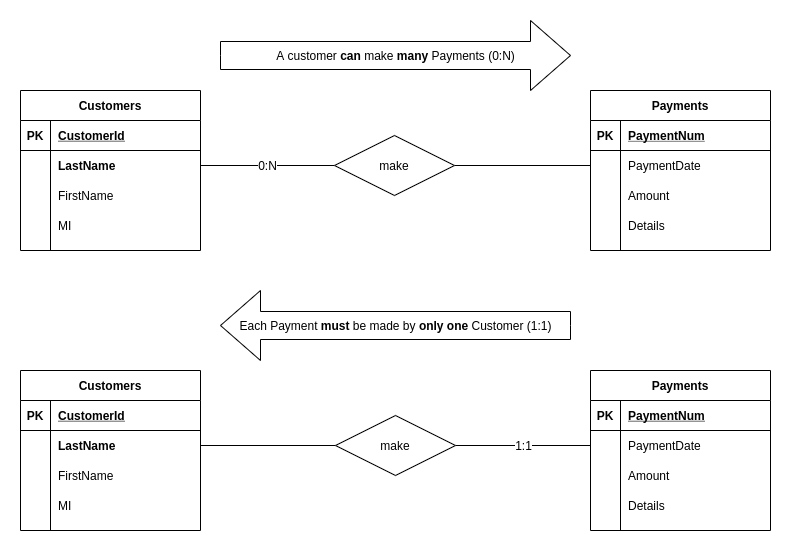

The diagram above was exported from draw.io. Its source (the exported page's mxGraphModel, read from the mxfile embedded in the PNG):
<mxGraphModel dx="868" dy="496" grid="1" gridSize="10" guides="1" tooltips="1" connect="1" arrows="1" fold="1" page="1" pageScale="1" pageWidth="827" pageHeight="1169" math="0" shadow="0">
  <root>
    <mxCell id="Pgyx0q2nDwEAroxImxm--0" />
    <mxCell id="Pgyx0q2nDwEAroxImxm--1" parent="Pgyx0q2nDwEAroxImxm--0" />
    <mxCell id="Pgyx0q2nDwEAroxImxm--2" value="Customers" style="shape=table;startSize=30;container=1;collapsible=1;childLayout=tableLayout;fixedRows=1;rowLines=0;fontStyle=1;align=center;resizeLast=1;" vertex="1" parent="Pgyx0q2nDwEAroxImxm--1">
      <mxGeometry x="40" y="120" width="180" height="160" as="geometry" />
    </mxCell>
    <mxCell id="Pgyx0q2nDwEAroxImxm--3" value="" style="shape=partialRectangle;collapsible=0;dropTarget=0;pointerEvents=0;fillColor=none;top=0;left=0;bottom=1;right=0;points=[[0,0.5],[1,0.5]];portConstraint=eastwest;" vertex="1" parent="Pgyx0q2nDwEAroxImxm--2">
      <mxGeometry y="30" width="180" height="30" as="geometry" />
    </mxCell>
    <mxCell id="Pgyx0q2nDwEAroxImxm--4" value="PK" style="shape=partialRectangle;connectable=0;fillColor=none;top=0;left=0;bottom=0;right=0;fontStyle=1;overflow=hidden;" vertex="1" parent="Pgyx0q2nDwEAroxImxm--3">
      <mxGeometry width="30" height="30" as="geometry" />
    </mxCell>
    <mxCell id="Pgyx0q2nDwEAroxImxm--5" value="CustomerId" style="shape=partialRectangle;connectable=0;fillColor=none;top=0;left=0;bottom=0;right=0;align=left;spacingLeft=6;fontStyle=5;overflow=hidden;" vertex="1" parent="Pgyx0q2nDwEAroxImxm--3">
      <mxGeometry x="30" width="150" height="30" as="geometry" />
    </mxCell>
    <mxCell id="Pgyx0q2nDwEAroxImxm--6" value="" style="shape=partialRectangle;collapsible=0;dropTarget=0;pointerEvents=0;fillColor=none;top=0;left=0;bottom=0;right=0;points=[[0,0.5],[1,0.5]];portConstraint=eastwest;" vertex="1" parent="Pgyx0q2nDwEAroxImxm--2">
      <mxGeometry y="60" width="180" height="30" as="geometry" />
    </mxCell>
    <mxCell id="Pgyx0q2nDwEAroxImxm--7" value="" style="shape=partialRectangle;connectable=0;fillColor=none;top=0;left=0;bottom=0;right=0;editable=1;overflow=hidden;" vertex="1" parent="Pgyx0q2nDwEAroxImxm--6">
      <mxGeometry width="30" height="30" as="geometry" />
    </mxCell>
    <mxCell id="Pgyx0q2nDwEAroxImxm--8" value="LastName" style="shape=partialRectangle;connectable=0;fillColor=none;top=0;left=0;bottom=0;right=0;align=left;spacingLeft=6;overflow=hidden;fontStyle=1" vertex="1" parent="Pgyx0q2nDwEAroxImxm--6">
      <mxGeometry x="30" width="150" height="30" as="geometry" />
    </mxCell>
    <mxCell id="Pgyx0q2nDwEAroxImxm--9" value="" style="shape=partialRectangle;collapsible=0;dropTarget=0;pointerEvents=0;fillColor=none;top=0;left=0;bottom=0;right=0;points=[[0,0.5],[1,0.5]];portConstraint=eastwest;" vertex="1" parent="Pgyx0q2nDwEAroxImxm--2">
      <mxGeometry y="90" width="180" height="30" as="geometry" />
    </mxCell>
    <mxCell id="Pgyx0q2nDwEAroxImxm--10" value="" style="shape=partialRectangle;connectable=0;fillColor=none;top=0;left=0;bottom=0;right=0;editable=1;overflow=hidden;" vertex="1" parent="Pgyx0q2nDwEAroxImxm--9">
      <mxGeometry width="30" height="30" as="geometry" />
    </mxCell>
    <mxCell id="Pgyx0q2nDwEAroxImxm--11" value="FirstName" style="shape=partialRectangle;connectable=0;fillColor=none;top=0;left=0;bottom=0;right=0;align=left;spacingLeft=6;overflow=hidden;" vertex="1" parent="Pgyx0q2nDwEAroxImxm--9">
      <mxGeometry x="30" width="150" height="30" as="geometry" />
    </mxCell>
    <mxCell id="Pgyx0q2nDwEAroxImxm--12" value="" style="shape=partialRectangle;collapsible=0;dropTarget=0;pointerEvents=0;fillColor=none;top=0;left=0;bottom=0;right=0;points=[[0,0.5],[1,0.5]];portConstraint=eastwest;" vertex="1" parent="Pgyx0q2nDwEAroxImxm--2">
      <mxGeometry y="120" width="180" height="30" as="geometry" />
    </mxCell>
    <mxCell id="Pgyx0q2nDwEAroxImxm--13" value="" style="shape=partialRectangle;connectable=0;fillColor=none;top=0;left=0;bottom=0;right=0;editable=1;overflow=hidden;" vertex="1" parent="Pgyx0q2nDwEAroxImxm--12">
      <mxGeometry width="30" height="30" as="geometry" />
    </mxCell>
    <mxCell id="Pgyx0q2nDwEAroxImxm--14" value="MI" style="shape=partialRectangle;connectable=0;fillColor=none;top=0;left=0;bottom=0;right=0;align=left;spacingLeft=6;overflow=hidden;" vertex="1" parent="Pgyx0q2nDwEAroxImxm--12">
      <mxGeometry x="30" width="150" height="30" as="geometry" />
    </mxCell>
    <mxCell id="Pgyx0q2nDwEAroxImxm--15" value="Payments" style="shape=table;startSize=30;container=1;collapsible=1;childLayout=tableLayout;fixedRows=1;rowLines=0;fontStyle=1;align=center;resizeLast=1;" vertex="1" parent="Pgyx0q2nDwEAroxImxm--1">
      <mxGeometry x="610" y="120" width="180" height="160" as="geometry" />
    </mxCell>
    <mxCell id="Pgyx0q2nDwEAroxImxm--16" value="" style="shape=partialRectangle;collapsible=0;dropTarget=0;pointerEvents=0;fillColor=none;top=0;left=0;bottom=1;right=0;points=[[0,0.5],[1,0.5]];portConstraint=eastwest;" vertex="1" parent="Pgyx0q2nDwEAroxImxm--15">
      <mxGeometry y="30" width="180" height="30" as="geometry" />
    </mxCell>
    <mxCell id="Pgyx0q2nDwEAroxImxm--17" value="PK" style="shape=partialRectangle;connectable=0;fillColor=none;top=0;left=0;bottom=0;right=0;fontStyle=1;overflow=hidden;" vertex="1" parent="Pgyx0q2nDwEAroxImxm--16">
      <mxGeometry width="30" height="30" as="geometry" />
    </mxCell>
    <mxCell id="Pgyx0q2nDwEAroxImxm--18" value="PaymentNum" style="shape=partialRectangle;connectable=0;fillColor=none;top=0;left=0;bottom=0;right=0;align=left;spacingLeft=6;fontStyle=5;overflow=hidden;" vertex="1" parent="Pgyx0q2nDwEAroxImxm--16">
      <mxGeometry x="30" width="150" height="30" as="geometry" />
    </mxCell>
    <mxCell id="Pgyx0q2nDwEAroxImxm--19" value="" style="shape=partialRectangle;collapsible=0;dropTarget=0;pointerEvents=0;fillColor=none;top=0;left=0;bottom=0;right=0;points=[[0,0.5],[1,0.5]];portConstraint=eastwest;" vertex="1" parent="Pgyx0q2nDwEAroxImxm--15">
      <mxGeometry y="60" width="180" height="30" as="geometry" />
    </mxCell>
    <mxCell id="Pgyx0q2nDwEAroxImxm--20" value="" style="shape=partialRectangle;connectable=0;fillColor=none;top=0;left=0;bottom=0;right=0;editable=1;overflow=hidden;" vertex="1" parent="Pgyx0q2nDwEAroxImxm--19">
      <mxGeometry width="30" height="30" as="geometry" />
    </mxCell>
    <mxCell id="Pgyx0q2nDwEAroxImxm--21" value="PaymentDate" style="shape=partialRectangle;connectable=0;fillColor=none;top=0;left=0;bottom=0;right=0;align=left;spacingLeft=6;overflow=hidden;" vertex="1" parent="Pgyx0q2nDwEAroxImxm--19">
      <mxGeometry x="30" width="150" height="30" as="geometry" />
    </mxCell>
    <mxCell id="Pgyx0q2nDwEAroxImxm--22" value="" style="shape=partialRectangle;collapsible=0;dropTarget=0;pointerEvents=0;fillColor=none;top=0;left=0;bottom=0;right=0;points=[[0,0.5],[1,0.5]];portConstraint=eastwest;" vertex="1" parent="Pgyx0q2nDwEAroxImxm--15">
      <mxGeometry y="90" width="180" height="30" as="geometry" />
    </mxCell>
    <mxCell id="Pgyx0q2nDwEAroxImxm--23" value="" style="shape=partialRectangle;connectable=0;fillColor=none;top=0;left=0;bottom=0;right=0;editable=1;overflow=hidden;" vertex="1" parent="Pgyx0q2nDwEAroxImxm--22">
      <mxGeometry width="30" height="30" as="geometry" />
    </mxCell>
    <mxCell id="Pgyx0q2nDwEAroxImxm--24" value="Amount" style="shape=partialRectangle;connectable=0;fillColor=none;top=0;left=0;bottom=0;right=0;align=left;spacingLeft=6;overflow=hidden;" vertex="1" parent="Pgyx0q2nDwEAroxImxm--22">
      <mxGeometry x="30" width="150" height="30" as="geometry" />
    </mxCell>
    <mxCell id="Pgyx0q2nDwEAroxImxm--25" value="" style="shape=partialRectangle;collapsible=0;dropTarget=0;pointerEvents=0;fillColor=none;top=0;left=0;bottom=0;right=0;points=[[0,0.5],[1,0.5]];portConstraint=eastwest;" vertex="1" parent="Pgyx0q2nDwEAroxImxm--15">
      <mxGeometry y="120" width="180" height="30" as="geometry" />
    </mxCell>
    <mxCell id="Pgyx0q2nDwEAroxImxm--26" value="" style="shape=partialRectangle;connectable=0;fillColor=none;top=0;left=0;bottom=0;right=0;editable=1;overflow=hidden;" vertex="1" parent="Pgyx0q2nDwEAroxImxm--25">
      <mxGeometry width="30" height="30" as="geometry" />
    </mxCell>
    <mxCell id="Pgyx0q2nDwEAroxImxm--27" value="Details" style="shape=partialRectangle;connectable=0;fillColor=none;top=0;left=0;bottom=0;right=0;align=left;spacingLeft=6;overflow=hidden;" vertex="1" parent="Pgyx0q2nDwEAroxImxm--25">
      <mxGeometry x="30" width="150" height="30" as="geometry" />
    </mxCell>
    <mxCell id="Pgyx0q2nDwEAroxImxm--32" value="0:N" style="edgeStyle=orthogonalEdgeStyle;rounded=0;orthogonalLoop=1;jettySize=auto;html=1;entryX=1;entryY=0.5;entryDx=0;entryDy=0;startArrow=none;startFill=0;endArrow=none;endFill=0;fontSize=12;" edge="1" parent="Pgyx0q2nDwEAroxImxm--1" source="Pgyx0q2nDwEAroxImxm--28" target="Pgyx0q2nDwEAroxImxm--6">
      <mxGeometry relative="1" as="geometry" />
    </mxCell>
    <mxCell id="Pgyx0q2nDwEAroxImxm--33" style="edgeStyle=orthogonalEdgeStyle;rounded=0;orthogonalLoop=1;jettySize=auto;html=1;startArrow=none;startFill=0;endArrow=none;endFill=0;fontSize=14;" edge="1" parent="Pgyx0q2nDwEAroxImxm--1" source="Pgyx0q2nDwEAroxImxm--28" target="Pgyx0q2nDwEAroxImxm--19">
      <mxGeometry relative="1" as="geometry" />
    </mxCell>
    <mxCell id="Pgyx0q2nDwEAroxImxm--28" value="make" style="shape=rhombus;perimeter=rhombusPerimeter;whiteSpace=wrap;html=1;align=center;" vertex="1" parent="Pgyx0q2nDwEAroxImxm--1">
      <mxGeometry x="354" y="165" width="120" height="60" as="geometry" />
    </mxCell>
    <mxCell id="Pgyx0q2nDwEAroxImxm--34" value="A customer &lt;b&gt;can&lt;/b&gt; make &lt;b&gt;many&lt;/b&gt; Payments (0:N)" style="html=1;shadow=0;dashed=0;align=center;verticalAlign=middle;shape=mxgraph.arrows2.arrow;dy=0.6;dx=40;notch=0;fontSize=12;" vertex="1" parent="Pgyx0q2nDwEAroxImxm--1">
      <mxGeometry x="240" y="50" width="350" height="70" as="geometry" />
    </mxCell>
    <mxCell id="Pgyx0q2nDwEAroxImxm--126" value="Customers" style="shape=table;startSize=30;container=1;collapsible=1;childLayout=tableLayout;fixedRows=1;rowLines=0;fontStyle=1;align=center;resizeLast=1;" vertex="1" parent="Pgyx0q2nDwEAroxImxm--1">
      <mxGeometry x="40" y="400" width="180" height="160" as="geometry" />
    </mxCell>
    <mxCell id="Pgyx0q2nDwEAroxImxm--127" value="" style="shape=partialRectangle;collapsible=0;dropTarget=0;pointerEvents=0;fillColor=none;top=0;left=0;bottom=1;right=0;points=[[0,0.5],[1,0.5]];portConstraint=eastwest;" vertex="1" parent="Pgyx0q2nDwEAroxImxm--126">
      <mxGeometry y="30" width="180" height="30" as="geometry" />
    </mxCell>
    <mxCell id="Pgyx0q2nDwEAroxImxm--128" value="PK" style="shape=partialRectangle;connectable=0;fillColor=none;top=0;left=0;bottom=0;right=0;fontStyle=1;overflow=hidden;" vertex="1" parent="Pgyx0q2nDwEAroxImxm--127">
      <mxGeometry width="30" height="30" as="geometry" />
    </mxCell>
    <mxCell id="Pgyx0q2nDwEAroxImxm--129" value="CustomerId" style="shape=partialRectangle;connectable=0;fillColor=none;top=0;left=0;bottom=0;right=0;align=left;spacingLeft=6;fontStyle=5;overflow=hidden;" vertex="1" parent="Pgyx0q2nDwEAroxImxm--127">
      <mxGeometry x="30" width="150" height="30" as="geometry" />
    </mxCell>
    <mxCell id="Pgyx0q2nDwEAroxImxm--130" value="" style="shape=partialRectangle;collapsible=0;dropTarget=0;pointerEvents=0;fillColor=none;top=0;left=0;bottom=0;right=0;points=[[0,0.5],[1,0.5]];portConstraint=eastwest;" vertex="1" parent="Pgyx0q2nDwEAroxImxm--126">
      <mxGeometry y="60" width="180" height="30" as="geometry" />
    </mxCell>
    <mxCell id="Pgyx0q2nDwEAroxImxm--131" value="" style="shape=partialRectangle;connectable=0;fillColor=none;top=0;left=0;bottom=0;right=0;editable=1;overflow=hidden;" vertex="1" parent="Pgyx0q2nDwEAroxImxm--130">
      <mxGeometry width="30" height="30" as="geometry" />
    </mxCell>
    <mxCell id="Pgyx0q2nDwEAroxImxm--132" value="LastName" style="shape=partialRectangle;connectable=0;fillColor=none;top=0;left=0;bottom=0;right=0;align=left;spacingLeft=6;overflow=hidden;fontStyle=1" vertex="1" parent="Pgyx0q2nDwEAroxImxm--130">
      <mxGeometry x="30" width="150" height="30" as="geometry" />
    </mxCell>
    <mxCell id="Pgyx0q2nDwEAroxImxm--133" value="" style="shape=partialRectangle;collapsible=0;dropTarget=0;pointerEvents=0;fillColor=none;top=0;left=0;bottom=0;right=0;points=[[0,0.5],[1,0.5]];portConstraint=eastwest;" vertex="1" parent="Pgyx0q2nDwEAroxImxm--126">
      <mxGeometry y="90" width="180" height="30" as="geometry" />
    </mxCell>
    <mxCell id="Pgyx0q2nDwEAroxImxm--134" value="" style="shape=partialRectangle;connectable=0;fillColor=none;top=0;left=0;bottom=0;right=0;editable=1;overflow=hidden;" vertex="1" parent="Pgyx0q2nDwEAroxImxm--133">
      <mxGeometry width="30" height="30" as="geometry" />
    </mxCell>
    <mxCell id="Pgyx0q2nDwEAroxImxm--135" value="FirstName" style="shape=partialRectangle;connectable=0;fillColor=none;top=0;left=0;bottom=0;right=0;align=left;spacingLeft=6;overflow=hidden;" vertex="1" parent="Pgyx0q2nDwEAroxImxm--133">
      <mxGeometry x="30" width="150" height="30" as="geometry" />
    </mxCell>
    <mxCell id="Pgyx0q2nDwEAroxImxm--136" value="" style="shape=partialRectangle;collapsible=0;dropTarget=0;pointerEvents=0;fillColor=none;top=0;left=0;bottom=0;right=0;points=[[0,0.5],[1,0.5]];portConstraint=eastwest;" vertex="1" parent="Pgyx0q2nDwEAroxImxm--126">
      <mxGeometry y="120" width="180" height="30" as="geometry" />
    </mxCell>
    <mxCell id="Pgyx0q2nDwEAroxImxm--137" value="" style="shape=partialRectangle;connectable=0;fillColor=none;top=0;left=0;bottom=0;right=0;editable=1;overflow=hidden;" vertex="1" parent="Pgyx0q2nDwEAroxImxm--136">
      <mxGeometry width="30" height="30" as="geometry" />
    </mxCell>
    <mxCell id="Pgyx0q2nDwEAroxImxm--138" value="MI" style="shape=partialRectangle;connectable=0;fillColor=none;top=0;left=0;bottom=0;right=0;align=left;spacingLeft=6;overflow=hidden;" vertex="1" parent="Pgyx0q2nDwEAroxImxm--136">
      <mxGeometry x="30" width="150" height="30" as="geometry" />
    </mxCell>
    <mxCell id="Pgyx0q2nDwEAroxImxm--139" value="Payments" style="shape=table;startSize=30;container=1;collapsible=1;childLayout=tableLayout;fixedRows=1;rowLines=0;fontStyle=1;align=center;resizeLast=1;" vertex="1" parent="Pgyx0q2nDwEAroxImxm--1">
      <mxGeometry x="610" y="400" width="180" height="160" as="geometry" />
    </mxCell>
    <mxCell id="Pgyx0q2nDwEAroxImxm--140" value="" style="shape=partialRectangle;collapsible=0;dropTarget=0;pointerEvents=0;fillColor=none;top=0;left=0;bottom=1;right=0;points=[[0,0.5],[1,0.5]];portConstraint=eastwest;" vertex="1" parent="Pgyx0q2nDwEAroxImxm--139">
      <mxGeometry y="30" width="180" height="30" as="geometry" />
    </mxCell>
    <mxCell id="Pgyx0q2nDwEAroxImxm--141" value="PK" style="shape=partialRectangle;connectable=0;fillColor=none;top=0;left=0;bottom=0;right=0;fontStyle=1;overflow=hidden;" vertex="1" parent="Pgyx0q2nDwEAroxImxm--140">
      <mxGeometry width="30" height="30" as="geometry" />
    </mxCell>
    <mxCell id="Pgyx0q2nDwEAroxImxm--142" value="PaymentNum" style="shape=partialRectangle;connectable=0;fillColor=none;top=0;left=0;bottom=0;right=0;align=left;spacingLeft=6;fontStyle=5;overflow=hidden;" vertex="1" parent="Pgyx0q2nDwEAroxImxm--140">
      <mxGeometry x="30" width="150" height="30" as="geometry" />
    </mxCell>
    <mxCell id="Pgyx0q2nDwEAroxImxm--143" value="" style="shape=partialRectangle;collapsible=0;dropTarget=0;pointerEvents=0;fillColor=none;top=0;left=0;bottom=0;right=0;points=[[0,0.5],[1,0.5]];portConstraint=eastwest;" vertex="1" parent="Pgyx0q2nDwEAroxImxm--139">
      <mxGeometry y="60" width="180" height="30" as="geometry" />
    </mxCell>
    <mxCell id="Pgyx0q2nDwEAroxImxm--144" value="" style="shape=partialRectangle;connectable=0;fillColor=none;top=0;left=0;bottom=0;right=0;editable=1;overflow=hidden;" vertex="1" parent="Pgyx0q2nDwEAroxImxm--143">
      <mxGeometry width="30" height="30" as="geometry" />
    </mxCell>
    <mxCell id="Pgyx0q2nDwEAroxImxm--145" value="PaymentDate" style="shape=partialRectangle;connectable=0;fillColor=none;top=0;left=0;bottom=0;right=0;align=left;spacingLeft=6;overflow=hidden;" vertex="1" parent="Pgyx0q2nDwEAroxImxm--143">
      <mxGeometry x="30" width="150" height="30" as="geometry" />
    </mxCell>
    <mxCell id="Pgyx0q2nDwEAroxImxm--146" value="" style="shape=partialRectangle;collapsible=0;dropTarget=0;pointerEvents=0;fillColor=none;top=0;left=0;bottom=0;right=0;points=[[0,0.5],[1,0.5]];portConstraint=eastwest;" vertex="1" parent="Pgyx0q2nDwEAroxImxm--139">
      <mxGeometry y="90" width="180" height="30" as="geometry" />
    </mxCell>
    <mxCell id="Pgyx0q2nDwEAroxImxm--147" value="" style="shape=partialRectangle;connectable=0;fillColor=none;top=0;left=0;bottom=0;right=0;editable=1;overflow=hidden;" vertex="1" parent="Pgyx0q2nDwEAroxImxm--146">
      <mxGeometry width="30" height="30" as="geometry" />
    </mxCell>
    <mxCell id="Pgyx0q2nDwEAroxImxm--148" value="Amount" style="shape=partialRectangle;connectable=0;fillColor=none;top=0;left=0;bottom=0;right=0;align=left;spacingLeft=6;overflow=hidden;" vertex="1" parent="Pgyx0q2nDwEAroxImxm--146">
      <mxGeometry x="30" width="150" height="30" as="geometry" />
    </mxCell>
    <mxCell id="Pgyx0q2nDwEAroxImxm--149" value="" style="shape=partialRectangle;collapsible=0;dropTarget=0;pointerEvents=0;fillColor=none;top=0;left=0;bottom=0;right=0;points=[[0,0.5],[1,0.5]];portConstraint=eastwest;" vertex="1" parent="Pgyx0q2nDwEAroxImxm--139">
      <mxGeometry y="120" width="180" height="30" as="geometry" />
    </mxCell>
    <mxCell id="Pgyx0q2nDwEAroxImxm--150" value="" style="shape=partialRectangle;connectable=0;fillColor=none;top=0;left=0;bottom=0;right=0;editable=1;overflow=hidden;" vertex="1" parent="Pgyx0q2nDwEAroxImxm--149">
      <mxGeometry width="30" height="30" as="geometry" />
    </mxCell>
    <mxCell id="Pgyx0q2nDwEAroxImxm--151" value="Details" style="shape=partialRectangle;connectable=0;fillColor=none;top=0;left=0;bottom=0;right=0;align=left;spacingLeft=6;overflow=hidden;" vertex="1" parent="Pgyx0q2nDwEAroxImxm--149">
      <mxGeometry x="30" width="150" height="30" as="geometry" />
    </mxCell>
    <mxCell id="Pgyx0q2nDwEAroxImxm--153" value="1:1" style="edgeStyle=orthogonalEdgeStyle;rounded=0;orthogonalLoop=1;jettySize=auto;html=1;startArrow=none;startFill=0;endArrow=none;endFill=0;fontSize=12;" edge="1" parent="Pgyx0q2nDwEAroxImxm--1" source="Pgyx0q2nDwEAroxImxm--154" target="Pgyx0q2nDwEAroxImxm--143">
      <mxGeometry relative="1" as="geometry" />
    </mxCell>
    <mxCell id="Pgyx0q2nDwEAroxImxm--159" style="edgeStyle=orthogonalEdgeStyle;rounded=0;orthogonalLoop=1;jettySize=auto;html=1;entryX=1;entryY=0.5;entryDx=0;entryDy=0;startArrow=none;startFill=0;endArrow=none;endFill=0;fontSize=12;" edge="1" parent="Pgyx0q2nDwEAroxImxm--1" source="Pgyx0q2nDwEAroxImxm--154" target="Pgyx0q2nDwEAroxImxm--130">
      <mxGeometry relative="1" as="geometry" />
    </mxCell>
    <mxCell id="Pgyx0q2nDwEAroxImxm--154" value="make" style="shape=rhombus;perimeter=rhombusPerimeter;whiteSpace=wrap;html=1;align=center;" vertex="1" parent="Pgyx0q2nDwEAroxImxm--1">
      <mxGeometry x="355" y="445" width="120" height="60" as="geometry" />
    </mxCell>
    <mxCell id="Pgyx0q2nDwEAroxImxm--158" value="Each Payment &lt;b&gt;must&lt;/b&gt; be made by &lt;b&gt;only&lt;/b&gt; &lt;b&gt;one&lt;/b&gt; Customer (1:1)" style="html=1;shadow=0;dashed=0;align=center;verticalAlign=middle;shape=mxgraph.arrows2.arrow;dy=0.6;dx=40;flipH=1;notch=0;fontSize=12;" vertex="1" parent="Pgyx0q2nDwEAroxImxm--1">
      <mxGeometry x="240" y="320" width="350" height="70" as="geometry" />
    </mxCell>
  </root>
</mxGraphModel>